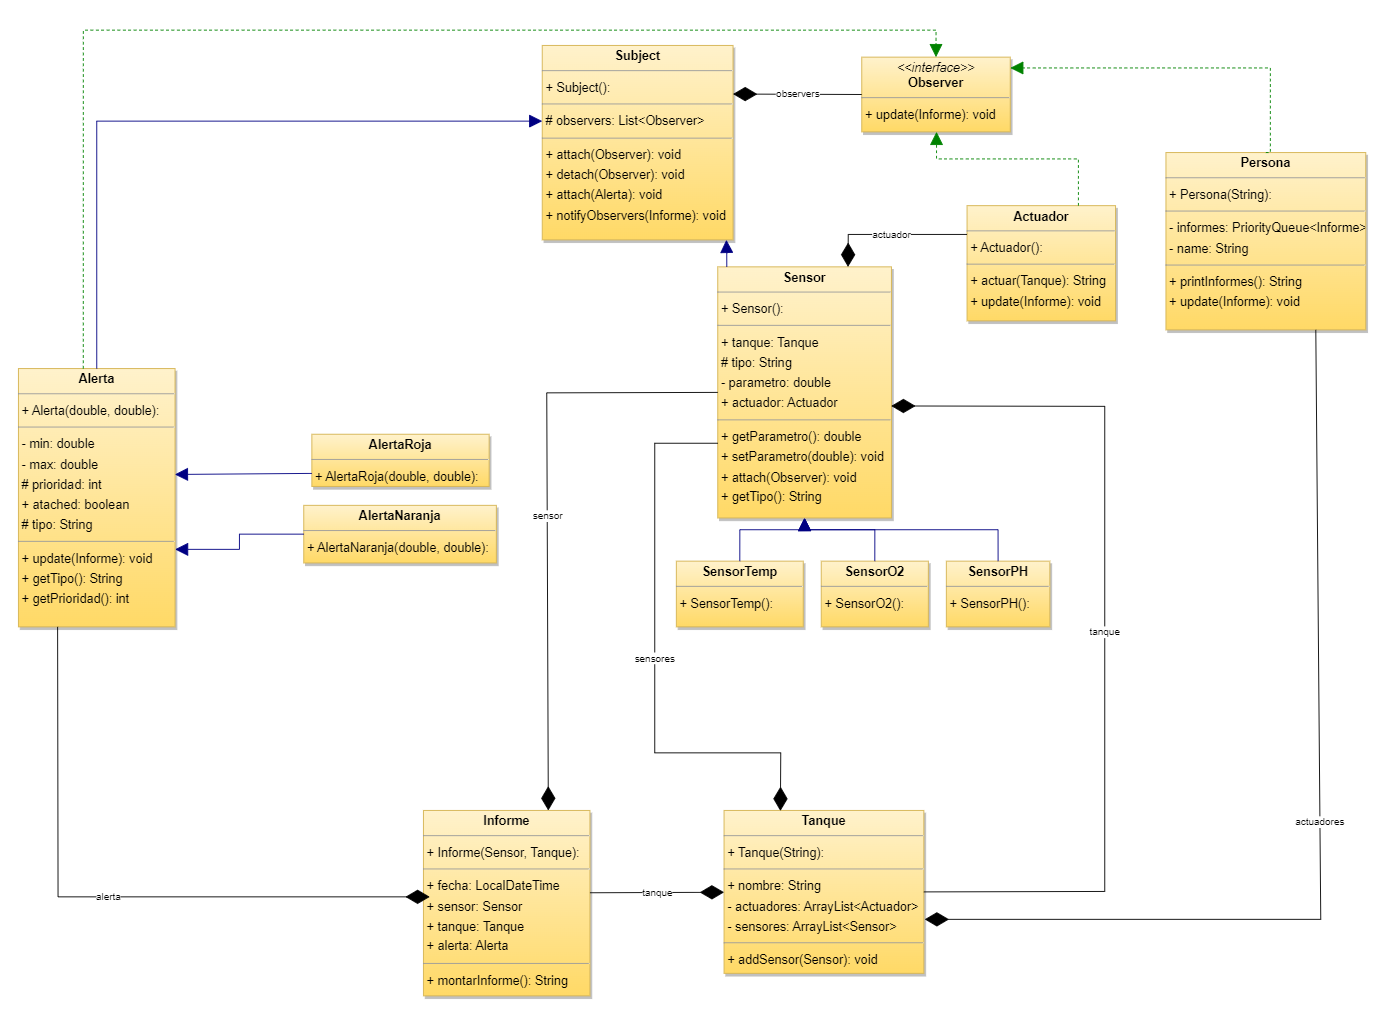

The diagram above was exported from draw.io. Its source (the exported page's mxGraphModel, read from the mxfile embedded in the PNG):
<mxGraphModel dx="3820" dy="1571" grid="0" gridSize="10" guides="1" tooltips="1" connect="1" arrows="1" fold="1" page="0" pageScale="1" pageWidth="827" pageHeight="1169" background="#ffffff" math="0" shadow="0">
  <root>
    <mxCell id="0" />
    <mxCell id="1" parent="0" />
    <mxCell id="node5" value="&lt;p style=&quot;margin:0px;margin-top:4px;text-align:center;&quot;&gt;&lt;b&gt;Actuador&lt;/b&gt;&lt;/p&gt;&lt;hr size=&quot;1&quot;/&gt;&lt;p style=&quot;margin:0 0 0 4px;line-height:1.6;&quot;&gt;+ Actuador(): &lt;/p&gt;&lt;hr size=&quot;1&quot;/&gt;&lt;p style=&quot;margin:0 0 0 4px;line-height:1.6;&quot;&gt;+ actuar(Tanque): String&lt;br/&gt;+ update(Informe): void&lt;/p&gt;" style="verticalAlign=top;align=left;overflow=fill;fontSize=14;fontFamily=Helvetica;html=1;rounded=0;shadow=1;comic=0;labelBackgroundColor=none;strokeWidth=1;fillColor=#fff2cc;gradientColor=#ffd966;strokeColor=#d6b656;glass=0;" parent="1" vertex="1">
      <mxGeometry x="-213" y="-48" width="165" height="128" as="geometry" />
    </mxCell>
    <mxCell id="node12" value="&lt;p style=&quot;margin:0px;margin-top:4px;text-align:center;&quot;&gt;&lt;b&gt;Alerta&lt;/b&gt;&lt;/p&gt;&lt;hr size=&quot;1&quot;/&gt;&lt;p style=&quot;margin:0 0 0 4px;line-height:1.6;&quot;&gt;+ Alerta(double, double): &lt;/p&gt;&lt;hr size=&quot;1&quot;/&gt;&lt;p style=&quot;margin:0 0 0 4px;line-height:1.6;&quot;&gt;- min: double&lt;br/&gt;- max: double&lt;br/&gt;# prioridad: int&lt;br/&gt;+ atached: boolean&lt;br/&gt;# tipo: String&lt;/p&gt;&lt;hr size=&quot;1&quot;/&gt;&lt;p style=&quot;margin:0 0 0 4px;line-height:1.6;&quot;&gt;+ update(Informe): void&lt;br/&gt;+ getTipo(): String&lt;br/&gt;+ getPrioridad(): int&lt;/p&gt;" style="verticalAlign=top;align=left;overflow=fill;fontSize=14;fontFamily=Helvetica;html=1;rounded=0;shadow=1;comic=0;labelBackgroundColor=none;strokeWidth=1;fillColor=#fff2cc;strokeColor=#d6b656;gradientColor=#ffd966;glass=0;" parent="1" vertex="1">
      <mxGeometry x="-1267" y="133" width="174" height="287" as="geometry" />
    </mxCell>
    <mxCell id="node10" value="&lt;p style=&quot;margin:0px;margin-top:4px;text-align:center;&quot;&gt;&lt;b&gt;AlertaNaranja&lt;/b&gt;&lt;/p&gt;&lt;hr size=&quot;1&quot;/&gt;&lt;p style=&quot;margin:0 0 0 4px;line-height:1.6;&quot;&gt;+ AlertaNaranja(double, double): &lt;/p&gt;" style="verticalAlign=top;align=left;overflow=fill;fontSize=14;fontFamily=Helvetica;html=1;rounded=0;shadow=1;comic=0;labelBackgroundColor=none;strokeWidth=1;fillColor=#fff2cc;gradientColor=#ffd966;strokeColor=#d6b656;glass=0;" parent="1" vertex="1">
      <mxGeometry x="-950" y="285" width="214" height="64" as="geometry" />
    </mxCell>
    <mxCell id="node11" value="&lt;p style=&quot;margin:0px;margin-top:4px;text-align:center;&quot;&gt;&lt;b&gt;AlertaRoja&lt;/b&gt;&lt;/p&gt;&lt;hr size=&quot;1&quot;/&gt;&lt;p style=&quot;margin:0 0 0 4px;line-height:1.6;&quot;&gt;+ AlertaRoja(double, double): &lt;/p&gt;" style="verticalAlign=top;align=left;overflow=fill;fontSize=14;fontFamily=Helvetica;html=1;rounded=0;shadow=1;comic=0;labelBackgroundColor=none;strokeWidth=1;fillColor=#fff2cc;gradientColor=#ffd966;strokeColor=#d6b656;glass=0;" parent="1" vertex="1">
      <mxGeometry x="-941" y="206" width="197" height="58" as="geometry" />
    </mxCell>
    <mxCell id="node1" value="&lt;p style=&quot;margin:0px;margin-top:4px;text-align:center;&quot;&gt;&lt;b&gt;Informe&lt;/b&gt;&lt;/p&gt;&lt;hr size=&quot;1&quot;/&gt;&lt;p style=&quot;margin:0 0 0 4px;line-height:1.6;&quot;&gt;+ Informe(Sensor, Tanque): &lt;/p&gt;&lt;hr size=&quot;1&quot;/&gt;&lt;p style=&quot;margin:0 0 0 4px;line-height:1.6;&quot;&gt;+ fecha: LocalDateTime&lt;br/&gt;+ sensor: Sensor&lt;br/&gt;+ tanque: Tanque&lt;br/&gt;+ alerta: Alerta&lt;/p&gt;&lt;hr size=&quot;1&quot;/&gt;&lt;p style=&quot;margin:0 0 0 4px;line-height:1.6;&quot;&gt;+ montarInforme(): String&lt;/p&gt;" style="verticalAlign=top;align=left;overflow=fill;fontSize=14;fontFamily=Helvetica;html=1;rounded=0;shadow=1;comic=0;labelBackgroundColor=none;strokeWidth=1;fillColor=#fff2cc;gradientColor=#ffd966;strokeColor=#d6b656;glass=0;" parent="1" vertex="1">
      <mxGeometry x="-817" y="624" width="185" height="206" as="geometry" />
    </mxCell>
    <mxCell id="node2" value="&lt;p style=&quot;margin:0px;margin-top:4px;text-align:center;&quot;&gt;&lt;i&gt;&amp;lt;&amp;lt;interface&amp;gt;&amp;gt;&lt;/i&gt;&lt;br/&gt;&lt;b&gt;Observer&lt;/b&gt;&lt;/p&gt;&lt;hr size=&quot;1&quot;/&gt;&lt;p style=&quot;margin:0 0 0 4px;line-height:1.6;&quot;&gt;+ update(Informe): void&lt;/p&gt;" style="verticalAlign=top;align=left;overflow=fill;fontSize=14;fontFamily=Helvetica;html=1;rounded=0;shadow=1;comic=0;labelBackgroundColor=none;strokeWidth=1;fillColor=#fff2cc;gradientColor=#ffd966;strokeColor=#d6b656;glass=0;" parent="1" vertex="1">
      <mxGeometry x="-330" y="-213" width="165" height="83" as="geometry" />
    </mxCell>
    <mxCell id="node0" value="&lt;p style=&quot;margin:0px;margin-top:4px;text-align:center;&quot;&gt;&lt;b&gt;Persona&lt;/b&gt;&lt;/p&gt;&lt;hr size=&quot;1&quot;/&gt;&lt;p style=&quot;margin:0 0 0 4px;line-height:1.6;&quot;&gt;+ Persona(String): &lt;/p&gt;&lt;hr size=&quot;1&quot;/&gt;&lt;p style=&quot;margin:0 0 0 4px;line-height:1.6;&quot;&gt;- informes: PriorityQueue&amp;lt;Informe&amp;gt;&lt;br/&gt;- name: String&lt;/p&gt;&lt;hr size=&quot;1&quot;/&gt;&lt;p style=&quot;margin:0 0 0 4px;line-height:1.6;&quot;&gt;+ printInformes(): String&lt;br/&gt;+ update(Informe): void&lt;/p&gt;" style="verticalAlign=top;align=left;overflow=fill;fontSize=14;fontFamily=Helvetica;html=1;rounded=0;shadow=1;comic=0;labelBackgroundColor=none;strokeWidth=1;fillColor=#fff2cc;gradientColor=#ffd966;strokeColor=#d6b656;glass=0;" parent="1" vertex="1">
      <mxGeometry x="8" y="-107" width="222" height="197" as="geometry" />
    </mxCell>
    <mxCell id="node6" value="&lt;p style=&quot;margin:0px;margin-top:4px;text-align:center;&quot;&gt;&lt;b&gt;Sensor&lt;/b&gt;&lt;/p&gt;&lt;hr size=&quot;1&quot;/&gt;&lt;p style=&quot;margin:0 0 0 4px;line-height:1.6;&quot;&gt;+ Sensor(): &lt;/p&gt;&lt;hr size=&quot;1&quot;/&gt;&lt;p style=&quot;margin:0 0 0 4px;line-height:1.6;&quot;&gt;+ tanque: Tanque&lt;br/&gt;# tipo: String&lt;br/&gt;- parametro: double&lt;br/&gt;+ actuador: Actuador&lt;/p&gt;&lt;hr size=&quot;1&quot;/&gt;&lt;p style=&quot;margin:0 0 0 4px;line-height:1.6;&quot;&gt;+ getParametro(): double&lt;br/&gt;+ setParametro(double): void&lt;br/&gt;+ attach(Observer): void&lt;br/&gt;+ getTipo(): String&lt;/p&gt;" style="verticalAlign=top;align=left;overflow=fill;fontSize=14;fontFamily=Helvetica;html=1;rounded=0;shadow=1;comic=0;labelBackgroundColor=none;strokeWidth=1;fillColor=#fff2cc;gradientColor=#ffd966;strokeColor=#d6b656;glass=0;" parent="1" vertex="1">
      <mxGeometry x="-490" y="20" width="193" height="279" as="geometry" />
    </mxCell>
    <mxCell id="node7" value="&lt;p style=&quot;margin:0px;margin-top:4px;text-align:center;&quot;&gt;&lt;b&gt;SensorO2&lt;/b&gt;&lt;/p&gt;&lt;hr size=&quot;1&quot;/&gt;&lt;p style=&quot;margin:0 0 0 4px;line-height:1.6;&quot;&gt;+ SensorO2(): &lt;/p&gt;" style="verticalAlign=top;align=left;overflow=fill;fontSize=14;fontFamily=Helvetica;html=1;rounded=0;shadow=1;comic=0;labelBackgroundColor=none;strokeWidth=1;fillColor=#fff2cc;gradientColor=#ffd966;strokeColor=#d6b656;glass=0;" parent="1" vertex="1">
      <mxGeometry x="-375" y="347" width="119" height="73" as="geometry" />
    </mxCell>
    <mxCell id="node9" value="&lt;p style=&quot;margin:0px;margin-top:4px;text-align:center;&quot;&gt;&lt;b&gt;SensorPH&lt;/b&gt;&lt;/p&gt;&lt;hr size=&quot;1&quot;/&gt;&lt;p style=&quot;margin:0 0 0 4px;line-height:1.6;&quot;&gt;+ SensorPH(): &lt;/p&gt;" style="verticalAlign=top;align=left;overflow=fill;fontSize=14;fontFamily=Helvetica;html=1;rounded=0;shadow=1;comic=0;labelBackgroundColor=none;strokeWidth=1;fillColor=#fff2cc;gradientColor=#ffd966;strokeColor=#d6b656;glass=0;" parent="1" vertex="1">
      <mxGeometry x="-236" y="347" width="115" height="73" as="geometry" />
    </mxCell>
    <mxCell id="node8" value="&lt;p style=&quot;margin:0px;margin-top:4px;text-align:center;&quot;&gt;&lt;b&gt;SensorTemp&lt;/b&gt;&lt;/p&gt;&lt;hr size=&quot;1&quot;/&gt;&lt;p style=&quot;margin:0 0 0 4px;line-height:1.6;&quot;&gt;+ SensorTemp(): &lt;/p&gt;" style="verticalAlign=top;align=left;overflow=fill;fontSize=14;fontFamily=Helvetica;html=1;rounded=0;shadow=1;comic=0;labelBackgroundColor=none;strokeWidth=1;fillColor=#fff2cc;gradientColor=#ffd966;strokeColor=#d6b656;glass=0;" parent="1" vertex="1">
      <mxGeometry x="-536" y="347" width="141" height="73" as="geometry" />
    </mxCell>
    <mxCell id="node4" value="&lt;p style=&quot;margin:0px;margin-top:4px;text-align:center;&quot;&gt;&lt;b&gt;Subject&lt;/b&gt;&lt;/p&gt;&lt;hr size=&quot;1&quot;/&gt;&lt;p style=&quot;margin:0 0 0 4px;line-height:1.6;&quot;&gt;+ Subject(): &lt;/p&gt;&lt;hr size=&quot;1&quot;/&gt;&lt;p style=&quot;margin:0 0 0 4px;line-height:1.6;&quot;&gt;# observers: List&amp;lt;Observer&amp;gt;&lt;/p&gt;&lt;hr size=&quot;1&quot;/&gt;&lt;p style=&quot;margin:0 0 0 4px;line-height:1.6;&quot;&gt;+ attach(Observer): void&lt;br/&gt;+ detach(Observer): void&lt;br/&gt;+ attach(Alerta): void&lt;br/&gt;+ notifyObservers(Informe): void&lt;/p&gt;" style="verticalAlign=top;align=left;overflow=fill;fontSize=14;fontFamily=Helvetica;html=1;rounded=0;shadow=1;comic=0;labelBackgroundColor=none;strokeWidth=1;fillColor=#fff2cc;gradientColor=#ffd966;strokeColor=#d6b656;glass=0;" parent="1" vertex="1">
      <mxGeometry x="-685" y="-226" width="212" height="216" as="geometry" />
    </mxCell>
    <mxCell id="node3" value="&lt;p style=&quot;margin:0px;margin-top:4px;text-align:center;&quot;&gt;&lt;b&gt;Tanque&lt;/b&gt;&lt;/p&gt;&lt;hr size=&quot;1&quot;/&gt;&lt;p style=&quot;margin:0 0 0 4px;line-height:1.6;&quot;&gt;+ Tanque(String): &lt;/p&gt;&lt;hr size=&quot;1&quot;/&gt;&lt;p style=&quot;margin:0 0 0 4px;line-height:1.6;&quot;&gt;+ nombre: String&lt;br/&gt;- actuadores: ArrayList&amp;lt;Actuador&amp;gt;&lt;br/&gt;- sensores: ArrayList&amp;lt;Sensor&amp;gt;&lt;/p&gt;&lt;hr size=&quot;1&quot;/&gt;&lt;p style=&quot;margin:0 0 0 4px;line-height:1.6;&quot;&gt;+ addSensor(Sensor): void&lt;br/&gt;+ main(String[]): void&lt;/p&gt;" style="verticalAlign=top;align=left;overflow=fill;fontSize=14;fontFamily=Helvetica;html=1;rounded=0;shadow=1;comic=0;labelBackgroundColor=none;strokeWidth=1;fillColor=#fff2cc;gradientColor=#ffd966;strokeColor=#d6b656;glass=0;" parent="1" vertex="1">
      <mxGeometry x="-483" y="624" width="222" height="181" as="geometry" />
    </mxCell>
    <mxCell id="edge1" value="" style="html=1;edgeStyle=orthogonalEdgeStyle;dashed=1;startArrow=none;endArrow=block;endSize=12;strokeColor=#008200;exitX=0.75;exitY=0;exitDx=0;exitDy=0;rounded=0;" parent="1" source="node5" target="node2" edge="1">
      <mxGeometry width="50" height="50" relative="1" as="geometry">
        <Array as="points">
          <mxPoint x="-89" y="-100" />
          <mxPoint x="-247" y="-100" />
        </Array>
      </mxGeometry>
    </mxCell>
    <mxCell id="edge16" value="" style="html=1;edgeStyle=orthogonalEdgeStyle;dashed=1;startArrow=none;endArrow=block;endSize=12;strokeColor=#008200;exitX=0.414;exitY=0.000;exitDx=0;exitDy=0;entryX=0.500;entryY=0.001;entryDx=0;entryDy=0;rounded=0;" parent="1" source="node12" target="node2" edge="1">
      <mxGeometry width="50" height="50" relative="1" as="geometry">
        <Array as="points">
          <mxPoint x="-1195" y="-243" />
          <mxPoint x="-248" y="-243" />
        </Array>
      </mxGeometry>
    </mxCell>
    <mxCell id="edge14" value="" style="html=1;edgeStyle=orthogonalEdgeStyle;dashed=0;startArrow=none;endArrow=block;endSize=12;strokeColor=#000082;exitX=0.500;exitY=0.000;exitDx=0;exitDy=0;rounded=0;" parent="1" source="node12" target="node4" edge="1">
      <mxGeometry width="50" height="50" relative="1" as="geometry">
        <Array as="points">
          <mxPoint x="-1180" y="-142" />
        </Array>
      </mxGeometry>
    </mxCell>
    <mxCell id="edge17" value="" style="html=1;edgeStyle=orthogonalEdgeStyle;dashed=0;startArrow=none;endArrow=block;endSize=12;strokeColor=#000082;exitX=0.000;exitY=0.500;exitDx=0;exitDy=0;rounded=0;entryX=1;entryY=0.7;entryDx=0;entryDy=0;entryPerimeter=0;" parent="1" source="node10" target="node12" edge="1">
      <mxGeometry width="50" height="50" relative="1" as="geometry">
        <Array as="points" />
      </mxGeometry>
    </mxCell>
    <mxCell id="edge13" value="" style="html=1;dashed=0;startArrow=none;endArrow=block;endSize=12;strokeColor=#000082;exitX=0;exitY=0.75;exitDx=0;exitDy=0;rounded=0;entryX=0.999;entryY=0.41;entryDx=0;entryDy=0;entryPerimeter=0;" parent="1" source="node11" target="node12" edge="1">
      <mxGeometry width="50" height="50" relative="1" as="geometry" />
    </mxCell>
    <mxCell id="edge0" value="" style="html=1;edgeStyle=orthogonalEdgeStyle;dashed=1;startArrow=none;endArrow=block;endSize=12;strokeColor=#008200;exitX=0.500;exitY=0.000;exitDx=0;exitDy=0;rounded=0;" parent="1" source="node0" target="node2" edge="1">
      <mxGeometry width="50" height="50" relative="1" as="geometry">
        <Array as="points">
          <mxPoint x="124" y="-201" />
        </Array>
      </mxGeometry>
    </mxCell>
    <mxCell id="edge10" value="" style="html=1;curved=1;edgeStyle=orthogonalEdgeStyle;dashed=0;startArrow=none;endArrow=block;endSize=12;strokeColor=#000082;exitX=0.052;exitY=0.000;exitDx=0;exitDy=0;entryX=0.965;entryY=1.000;entryDx=0;entryDy=0;" parent="1" source="node6" target="node4" edge="1">
      <mxGeometry width="50" height="50" relative="1" as="geometry">
        <Array as="points" />
      </mxGeometry>
    </mxCell>
    <mxCell id="edge5" value="" style="html=1;edgeStyle=orthogonalEdgeStyle;dashed=0;startArrow=none;endArrow=block;endSize=12;strokeColor=#000082;exitX=0.500;exitY=0.001;exitDx=0;exitDy=0;entryX=0.500;entryY=1.000;entryDx=0;entryDy=0;rounded=0;" parent="1" source="node7" target="node6" edge="1">
      <mxGeometry width="50" height="50" relative="1" as="geometry">
        <Array as="points">
          <mxPoint x="-315" y="312" />
          <mxPoint x="-394" y="312" />
        </Array>
      </mxGeometry>
    </mxCell>
    <mxCell id="edge6" value="" style="html=1;edgeStyle=orthogonalEdgeStyle;dashed=0;startArrow=none;endArrow=block;endSize=12;strokeColor=#000082;exitX=0.500;exitY=0.001;exitDx=0;exitDy=0;entryX=0.500;entryY=1.000;entryDx=0;entryDy=0;rounded=0;" parent="1" source="node9" target="node6" edge="1">
      <mxGeometry width="50" height="50" relative="1" as="geometry">
        <Array as="points">
          <mxPoint x="-178" y="312" />
          <mxPoint x="-394" y="312" />
        </Array>
      </mxGeometry>
    </mxCell>
    <mxCell id="edge7" value="" style="html=1;edgeStyle=orthogonalEdgeStyle;dashed=0;startArrow=none;endArrow=block;endSize=12;strokeColor=#000082;exitX=0.500;exitY=0.001;exitDx=0;exitDy=0;entryX=0.500;entryY=1.000;entryDx=0;entryDy=0;rounded=0;" parent="1" source="node8" target="node6" edge="1">
      <mxGeometry width="50" height="50" relative="1" as="geometry">
        <Array as="points">
          <mxPoint x="-465" y="312" />
          <mxPoint x="-394" y="312" />
        </Array>
      </mxGeometry>
    </mxCell>
    <mxCell id="fmA8v90T0eFF0_v5tOdF-13" value="sensor" style="endArrow=diamondThin;endFill=1;endSize=24;html=1;exitX=0;exitY=0.5;exitDx=0;exitDy=0;rounded=0;entryX=0.75;entryY=0;entryDx=0;entryDy=0;" edge="1" parent="1" source="node6" target="node1">
      <mxGeometry width="160" relative="1" as="geometry">
        <mxPoint x="-786.558310376492" y="381.99999999999955" as="sourcePoint" />
        <mxPoint x="-626.558310376492" y="381.99999999999955" as="targetPoint" />
        <Array as="points">
          <mxPoint x="-680" y="160" />
        </Array>
      </mxGeometry>
    </mxCell>
    <mxCell id="fmA8v90T0eFF0_v5tOdF-14" value="sensores" style="endArrow=diamondThin;endFill=1;endSize=24;html=1;rounded=0;entryX=0.282;entryY=0.003;entryDx=0;entryDy=0;strokeColor=default;entryPerimeter=0;" edge="1" parent="1" target="node3">
      <mxGeometry width="160" relative="1" as="geometry">
        <mxPoint x="-490" y="216" as="sourcePoint" />
        <mxPoint x="-710" y="400" as="targetPoint" />
        <Array as="points">
          <mxPoint x="-560" y="216" />
          <mxPoint x="-560" y="560" />
          <mxPoint x="-420" y="560" />
        </Array>
      </mxGeometry>
    </mxCell>
    <mxCell id="fmA8v90T0eFF0_v5tOdF-15" value="tanque" style="endArrow=diamondThin;endFill=1;endSize=24;html=1;rounded=0;strokeColor=default;exitX=1;exitY=0.444;exitDx=0;exitDy=0;exitPerimeter=0;" edge="1" parent="1" source="node1" target="node3">
      <mxGeometry width="160" relative="1" as="geometry">
        <mxPoint x="-940" y="680" as="sourcePoint" />
        <mxPoint x="-780" y="680" as="targetPoint" />
      </mxGeometry>
    </mxCell>
    <mxCell id="fmA8v90T0eFF0_v5tOdF-16" value="actuadores" style="endArrow=diamondThin;endFill=1;endSize=24;html=1;rounded=0;strokeColor=default;exitX=0.75;exitY=1;exitDx=0;exitDy=0;" edge="1" parent="1" source="node0">
      <mxGeometry width="160" relative="1" as="geometry">
        <mxPoint x="-440" y="440" as="sourcePoint" />
        <mxPoint x="-260" y="745" as="targetPoint" />
        <Array as="points">
          <mxPoint x="180" y="745" />
        </Array>
      </mxGeometry>
    </mxCell>
    <mxCell id="fmA8v90T0eFF0_v5tOdF-18" value="tanque" style="endArrow=diamondThin;endFill=1;endSize=24;html=1;rounded=0;strokeColor=default;exitX=1;exitY=0.5;exitDx=0;exitDy=0;entryX=0.999;entryY=0.554;entryDx=0;entryDy=0;entryPerimeter=0;" edge="1" parent="1" source="node3" target="node6">
      <mxGeometry width="160" relative="1" as="geometry">
        <mxPoint x="-280" y="340" as="sourcePoint" />
        <mxPoint x="-290" y="175" as="targetPoint" />
        <Array as="points">
          <mxPoint x="-60" y="714" />
          <mxPoint x="-60" y="175" />
        </Array>
      </mxGeometry>
    </mxCell>
    <mxCell id="fmA8v90T0eFF0_v5tOdF-19" value="actuador" style="endArrow=diamondThin;endFill=1;endSize=24;html=1;rounded=0;strokeColor=default;exitX=0;exitY=0.25;exitDx=0;exitDy=0;entryX=0.75;entryY=0;entryDx=0;entryDy=0;" edge="1" parent="1" source="node5" target="node6">
      <mxGeometry width="160" relative="1" as="geometry">
        <mxPoint x="-340" y="-40" as="sourcePoint" />
        <mxPoint x="-180" y="90" as="targetPoint" />
        <Array as="points">
          <mxPoint x="-345" y="-16" />
        </Array>
      </mxGeometry>
    </mxCell>
    <mxCell id="fmA8v90T0eFF0_v5tOdF-21" value="alerta" style="endArrow=diamondThin;endFill=1;endSize=24;html=1;rounded=0;strokeColor=default;exitX=0.25;exitY=1;exitDx=0;exitDy=0;" edge="1" parent="1" source="node12">
      <mxGeometry width="160" relative="1" as="geometry">
        <mxPoint x="-880" y="410" as="sourcePoint" />
        <mxPoint x="-810" y="720" as="targetPoint" />
        <Array as="points">
          <mxPoint x="-1223" y="720" />
        </Array>
      </mxGeometry>
    </mxCell>
    <mxCell id="fmA8v90T0eFF0_v5tOdF-23" value="observers" style="endArrow=diamondThin;endFill=1;endSize=24;html=1;rounded=0;strokeColor=default;entryX=1;entryY=0.25;entryDx=0;entryDy=0;exitX=0;exitY=0.5;exitDx=0;exitDy=0;" edge="1" parent="1" source="node2" target="node4">
      <mxGeometry width="160" relative="1" as="geometry">
        <mxPoint x="-580" y="-170" as="sourcePoint" />
        <mxPoint x="-420" y="-170" as="targetPoint" />
      </mxGeometry>
    </mxCell>
  </root>
</mxGraphModel>